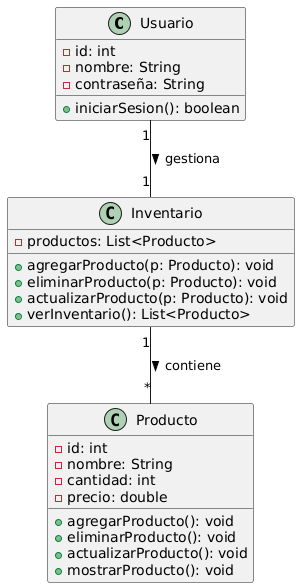

The diagram above was rendered by PlantUML. Its source (embedded in the PNG):
@startuml
class Usuario {
  -id: int
  -nombre: String
  -contraseña: String
  +iniciarSesion(): boolean
}

class Producto {
  -id: int
  -nombre: String
  -cantidad: int
  -precio: double
  +agregarProducto(): void
  +eliminarProducto(): void
  +actualizarProducto(): void
  +mostrarProducto(): void
}

class Inventario {
  -productos: List<Producto>
  +agregarProducto(p: Producto): void
  +eliminarProducto(p: Producto): void
  +actualizarProducto(p: Producto): void
  +verInventario(): List<Producto>
}

Usuario "1" -- "1" Inventario: gestiona >
Inventario "1" -- "*" Producto: contiene >
@enduml